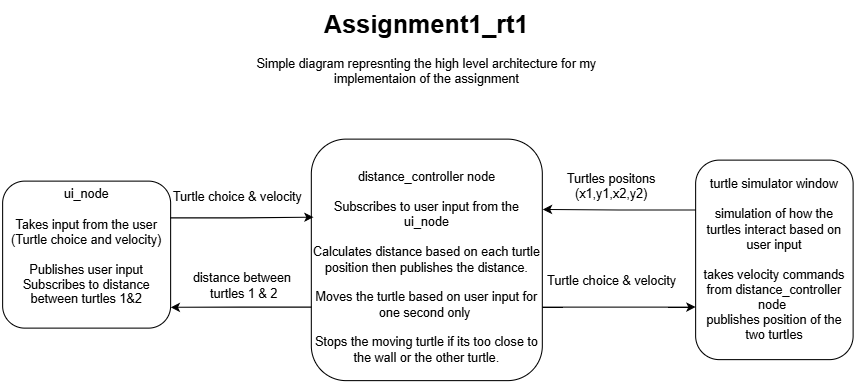

The diagram above was exported from draw.io. Its source (the exported page's mxGraphModel, read from the mxfile embedded in the PNG):
<mxGraphModel dx="1188" dy="619" grid="1" gridSize="10" guides="1" tooltips="1" connect="1" arrows="1" fold="1" page="1" pageScale="1" pageWidth="827" pageHeight="1169" math="0" shadow="0">
  <root>
    <mxCell id="0" />
    <mxCell id="1" parent="0" />
    <mxCell id="t5xO_uZ_wP76W_YBVBK2-1" value="&lt;br data--h-bstatus=&quot;0OBSERVED&quot;&gt;&lt;b style=&quot;font-weight:normal;&quot; id=&quot;docs-internal-guid-3f1d37d6-7fff-af20-e572-725da1703d98&quot; data--h-bstatus=&quot;0OBSERVED&quot;&gt;&lt;p dir=&quot;ltr&quot; style=&quot;line-height:1.2;text-align: center;margin-top:0pt;margin-bottom:0pt;&quot; data--h-bstatus=&quot;0OBSERVED&quot;&gt;&lt;span style=&quot;font-size: 9pt; font-family: Arial, sans-serif; color: rgb(0, 0, 0); background-color: transparent; font-weight: 400; font-style: normal; font-variant: normal; text-decoration: none; vertical-align: baseline; white-space: pre-wrap;&quot; data--h-bstatus=&quot;0OBSERVED&quot;&gt;ui_node&lt;/span&gt;&lt;/p&gt;&lt;br data--h-bstatus=&quot;0OBSERVED&quot;&gt;&lt;p dir=&quot;ltr&quot; style=&quot;line-height:1.2;text-align: center;margin-top:0pt;margin-bottom:0pt;&quot; data--h-bstatus=&quot;0OBSERVED&quot;&gt;&lt;span style=&quot;font-size: 9pt; font-family: Arial, sans-serif; color: rgb(0, 0, 0); background-color: transparent; font-weight: 400; font-style: normal; font-variant: normal; text-decoration: none; vertical-align: baseline; white-space: pre-wrap;&quot; data--h-bstatus=&quot;0OBSERVED&quot;&gt;Takes input from the user (Turtle choice and velocity)&lt;/span&gt;&lt;/p&gt;&lt;br data--h-bstatus=&quot;0OBSERVED&quot;&gt;&lt;p dir=&quot;ltr&quot; style=&quot;line-height:1.2;text-align: center;margin-top:0pt;margin-bottom:0pt;&quot; data--h-bstatus=&quot;0OBSERVED&quot;&gt;&lt;span style=&quot;font-size: 9pt; font-family: Arial, sans-serif; color: rgb(0, 0, 0); background-color: transparent; font-weight: 400; font-style: normal; font-variant: normal; text-decoration: none; vertical-align: baseline; white-space: pre-wrap;&quot; data--h-bstatus=&quot;0OBSERVED&quot;&gt;Publishes user input&lt;/span&gt;&lt;/p&gt;&lt;p dir=&quot;ltr&quot; style=&quot;line-height:1.2;text-align: center;margin-top:0pt;margin-bottom:0pt;&quot; data--h-bstatus=&quot;0OBSERVED&quot;&gt;&lt;span style=&quot;font-size: 9pt; font-family: Arial, sans-serif; color: rgb(0, 0, 0); background-color: transparent; font-weight: 400; font-style: normal; font-variant: normal; text-decoration: none; vertical-align: baseline; white-space: pre-wrap;&quot; data--h-bstatus=&quot;0OBSERVED&quot;&gt;Subscribes to distance between turtles 1&amp;amp;2&lt;/span&gt;&lt;/p&gt;&lt;/b&gt;&lt;br class=&quot;Apple-interchange-newline&quot; data--h-bstatus=&quot;0OBSERVED&quot;&gt;&lt;br data--h-bstatus=&quot;0OBSERVED&quot;&gt;" style="rounded=1;whiteSpace=wrap;html=1;" parent="1" vertex="1">
      <mxGeometry x="10" y="200" width="160" height="140" as="geometry" />
    </mxCell>
    <mxCell id="t5xO_uZ_wP76W_YBVBK2-5" style="edgeStyle=orthogonalEdgeStyle;rounded=0;orthogonalLoop=1;jettySize=auto;html=1;" parent="1" source="t5xO_uZ_wP76W_YBVBK2-2" target="t5xO_uZ_wP76W_YBVBK2-3" edge="1">
      <mxGeometry relative="1" as="geometry">
        <Array as="points">
          <mxPoint x="590" y="320" />
          <mxPoint x="590" y="320" />
        </Array>
      </mxGeometry>
    </mxCell>
    <mxCell id="t5xO_uZ_wP76W_YBVBK2-2" value="&lt;br data--h-bstatus=&quot;0OBSERVED&quot;&gt;&lt;b style=&quot;font-weight:normal;&quot; id=&quot;docs-internal-guid-35781005-7fff-ef01-28be-505d3db62d0c&quot; data--h-bstatus=&quot;0OBSERVED&quot;&gt;&lt;p dir=&quot;ltr&quot; style=&quot;line-height:1.2;text-align: center;margin-top:0pt;margin-bottom:0pt;&quot; data--h-bstatus=&quot;0OBSERVED&quot;&gt;&lt;span style=&quot;font-size: 9pt; font-family: Arial, sans-serif; color: rgb(0, 0, 0); background-color: transparent; font-weight: 400; font-style: normal; font-variant: normal; text-decoration: none; vertical-align: baseline; white-space: pre-wrap;&quot; data--h-bstatus=&quot;0OBSERVED&quot;&gt;distance_controller node&lt;/span&gt;&lt;/p&gt;&lt;br data--h-bstatus=&quot;0OBSERVED&quot;&gt;&lt;p dir=&quot;ltr&quot; style=&quot;line-height:1.2;text-align: center;margin-top:0pt;margin-bottom:0pt;&quot; data--h-bstatus=&quot;0OBSERVED&quot;&gt;&lt;span style=&quot;font-size: 9pt; font-family: Arial, sans-serif; color: rgb(0, 0, 0); background-color: transparent; font-weight: 400; font-style: normal; font-variant: normal; text-decoration: none; vertical-align: baseline; white-space: pre-wrap;&quot; data--h-bstatus=&quot;0OBSERVED&quot;&gt;Subscribes to user input from the ui_node&lt;/span&gt;&lt;/p&gt;&lt;br data--h-bstatus=&quot;0OBSERVED&quot;&gt;&lt;p dir=&quot;ltr&quot; style=&quot;line-height:1.2;text-align: center;margin-top:0pt;margin-bottom:0pt;&quot; data--h-bstatus=&quot;0OBSERVED&quot;&gt;&lt;span style=&quot;font-size: 9pt; font-family: Arial, sans-serif; color: rgb(0, 0, 0); background-color: transparent; font-weight: 400; font-style: normal; font-variant: normal; text-decoration: none; vertical-align: baseline; white-space: pre-wrap;&quot; data--h-bstatus=&quot;0OBSERVED&quot;&gt;Calculates distance based on each turtle position then publishes the distance.&lt;/span&gt;&lt;/p&gt;&lt;p dir=&quot;ltr&quot; style=&quot;line-height:1.2;text-align: center;margin-top:0pt;margin-bottom:0pt;&quot; data--h-bstatus=&quot;0OBSERVED&quot;&gt;&lt;span style=&quot;font-size: 9pt; font-family: Arial, sans-serif; color: rgb(0, 0, 0); background-color: transparent; font-weight: 400; font-style: normal; font-variant: normal; text-decoration: none; vertical-align: baseline; white-space: pre-wrap;&quot; data--h-bstatus=&quot;0OBSERVED&quot;&gt;&lt;br data--h-bstatus=&quot;0OBSERVED&quot;&gt;&lt;/span&gt;&lt;/p&gt;&lt;p dir=&quot;ltr&quot; style=&quot;line-height:1.2;text-align: center;margin-top:0pt;margin-bottom:0pt;&quot; data--h-bstatus=&quot;0OBSERVED&quot;&gt;&lt;span style=&quot;font-size: 9pt; font-family: Arial, sans-serif; color: rgb(0, 0, 0); background-color: transparent; font-weight: 400; font-style: normal; font-variant: normal; text-decoration: none; vertical-align: baseline; white-space: pre-wrap;&quot; data--h-bstatus=&quot;0OBSERVED&quot;&gt;Moves the turtle based on user input for one second only &lt;/span&gt;&lt;/p&gt;&lt;p dir=&quot;ltr&quot; style=&quot;line-height:1.2;text-align: center;margin-top:0pt;margin-bottom:0pt;&quot; data--h-bstatus=&quot;0OBSERVED&quot;&gt;&lt;span style=&quot;font-size: 9pt; font-family: Arial, sans-serif; color: rgb(0, 0, 0); background-color: transparent; font-weight: 400; font-style: normal; font-variant: normal; text-decoration: none; vertical-align: baseline; white-space: pre-wrap;&quot; data--h-bstatus=&quot;0OBSERVED&quot;&gt;&lt;br data--h-bstatus=&quot;0OBSERVED&quot;&gt;&lt;/span&gt;&lt;/p&gt;&lt;p dir=&quot;ltr&quot; style=&quot;line-height:1.2;text-align: center;margin-top:0pt;margin-bottom:0pt;&quot; data--h-bstatus=&quot;0OBSERVED&quot;&gt;&lt;span style=&quot;font-size: 9pt; font-family: Arial, sans-serif; color: rgb(0, 0, 0); background-color: transparent; font-weight: 400; font-style: normal; font-variant: normal; text-decoration: none; vertical-align: baseline; white-space: pre-wrap;&quot; data--h-bstatus=&quot;0OBSERVED&quot;&gt;Stops the moving turtle if its too close to the wall or the other turtle.&lt;/span&gt;&lt;/p&gt;&lt;/b&gt;" style="rounded=1;whiteSpace=wrap;html=1;" parent="1" vertex="1">
      <mxGeometry x="304" y="160" width="220" height="230" as="geometry" />
    </mxCell>
    <mxCell id="t5xO_uZ_wP76W_YBVBK2-4" style="edgeStyle=orthogonalEdgeStyle;rounded=0;orthogonalLoop=1;jettySize=auto;html=1;exitX=0;exitY=0.25;exitDx=0;exitDy=0;entryX=1.002;entryY=0.291;entryDx=0;entryDy=0;entryPerimeter=0;" parent="1" source="t5xO_uZ_wP76W_YBVBK2-3" target="t5xO_uZ_wP76W_YBVBK2-2" edge="1">
      <mxGeometry relative="1" as="geometry">
        <mxPoint x="540" y="228" as="targetPoint" />
      </mxGeometry>
    </mxCell>
    <mxCell id="t5xO_uZ_wP76W_YBVBK2-3" value="&lt;div data--h-bstatus=&quot;0OBSERVED&quot;&gt;turtle simulator window&lt;/div&gt;&lt;div data--h-bstatus=&quot;0OBSERVED&quot; style=&quot;&quot;&gt;&lt;span style=&quot;background-color: transparent; color: light-dark(rgb(0, 0, 0), rgb(255, 255, 255));&quot; data--h-bstatus=&quot;0OBSERVED&quot;&gt;&lt;br data--h-bstatus=&quot;0OBSERVED&quot;&gt;&lt;/span&gt;&lt;/div&gt;&lt;div data--h-bstatus=&quot;0OBSERVED&quot; style=&quot;&quot;&gt;&lt;span style=&quot;background-color: transparent; color: light-dark(rgb(0, 0, 0), rgb(255, 255, 255));&quot; data--h-bstatus=&quot;0OBSERVED&quot;&gt;simulation of how the turtles interact based on user input&lt;/span&gt;&lt;/div&gt;&lt;div data--h-bstatus=&quot;0OBSERVED&quot; style=&quot;&quot;&gt;&lt;br data--h-bstatus=&quot;0OBSERVED&quot;&gt;&lt;/div&gt;&lt;div data--h-bstatus=&quot;0OBSERVED&quot; style=&quot;&quot;&gt;takes velocity commands from distance_controller node&amp;nbsp;&lt;/div&gt;&lt;div data--h-bstatus=&quot;0OBSERVED&quot; style=&quot;&quot;&gt;publishes position of the two turtles&lt;/div&gt;" style="rounded=1;whiteSpace=wrap;html=1;" parent="1" vertex="1">
      <mxGeometry x="670" y="180" width="150" height="190" as="geometry" />
    </mxCell>
    <mxCell id="t5xO_uZ_wP76W_YBVBK2-6" value="Turtles positons&lt;div data--h-bstatus=&quot;0OBSERVED&quot;&gt;(&lt;span style=&quot;background-color: transparent; color: light-dark(rgb(0, 0, 0), rgb(255, 255, 255));&quot; data--h-bstatus=&quot;0OBSERVED&quot;&gt;x1,y1,x2,y2)&lt;/span&gt;&lt;/div&gt;" style="text;html=1;whiteSpace=wrap;strokeColor=none;fillColor=none;align=center;verticalAlign=middle;rounded=0;" parent="1" vertex="1">
      <mxGeometry x="520" y="160" width="140" height="90" as="geometry" />
    </mxCell>
    <mxCell id="t5xO_uZ_wP76W_YBVBK2-7" value="&lt;div data--h-bstatus=&quot;0OBSERVED&quot;&gt;Turtle choice &amp;amp; velocity&lt;/div&gt;" style="text;html=1;whiteSpace=wrap;strokeColor=none;fillColor=none;align=center;verticalAlign=middle;rounded=0;" parent="1" vertex="1">
      <mxGeometry x="527.5" y="250" width="125" height="90" as="geometry" />
    </mxCell>
    <mxCell id="t5xO_uZ_wP76W_YBVBK2-10" value="Turtle choice &amp;amp; velocity" style="text;html=1;whiteSpace=wrap;strokeColor=none;fillColor=none;align=center;verticalAlign=middle;rounded=0;" parent="1" vertex="1">
      <mxGeometry x="164" y="170" width="140" height="90" as="geometry" />
    </mxCell>
    <mxCell id="t5xO_uZ_wP76W_YBVBK2-11" style="edgeStyle=orthogonalEdgeStyle;rounded=0;orthogonalLoop=1;jettySize=auto;html=1;exitX=1;exitY=0.25;exitDx=0;exitDy=0;entryX=0.01;entryY=0.323;entryDx=0;entryDy=0;entryPerimeter=0;" parent="1" source="t5xO_uZ_wP76W_YBVBK2-1" target="t5xO_uZ_wP76W_YBVBK2-2" edge="1">
      <mxGeometry relative="1" as="geometry" />
    </mxCell>
    <mxCell id="t5xO_uZ_wP76W_YBVBK2-14" style="edgeStyle=orthogonalEdgeStyle;rounded=0;orthogonalLoop=1;jettySize=auto;html=1;exitX=0;exitY=0.75;exitDx=0;exitDy=0;entryX=1;entryY=0.948;entryDx=0;entryDy=0;entryPerimeter=0;" parent="1" edge="1">
      <mxGeometry relative="1" as="geometry">
        <mxPoint x="304" y="320" as="sourcePoint" />
        <mxPoint x="170" y="320.2199999999999" as="targetPoint" />
      </mxGeometry>
    </mxCell>
    <mxCell id="t5xO_uZ_wP76W_YBVBK2-16" value="distance between&amp;nbsp;&lt;div data--h-bstatus=&quot;0OBSERVED&quot;&gt;turtles 1 &amp;amp; 2&lt;/div&gt;" style="text;html=1;whiteSpace=wrap;strokeColor=none;fillColor=none;align=center;verticalAlign=middle;rounded=0;" parent="1" vertex="1">
      <mxGeometry x="170" y="250" width="140" height="100" as="geometry" />
    </mxCell>
    <mxCell id="t5xO_uZ_wP76W_YBVBK2-17" value="&lt;h1 style=&quot;margin-top: 0px;&quot; data--h-bstatus=&quot;0OBSERVED&quot;&gt;Assignment1_rt1&lt;/h1&gt;&lt;div data--h-bstatus=&quot;0OBSERVED&quot;&gt;Simple diagram represnting the high level architecture for my implementaion of the assignment&lt;/div&gt;" style="text;html=1;whiteSpace=wrap;overflow=hidden;rounded=0;align=center;" parent="1" vertex="1">
      <mxGeometry x="219" y="30" width="390" height="120" as="geometry" />
    </mxCell>
  </root>
</mxGraphModel>